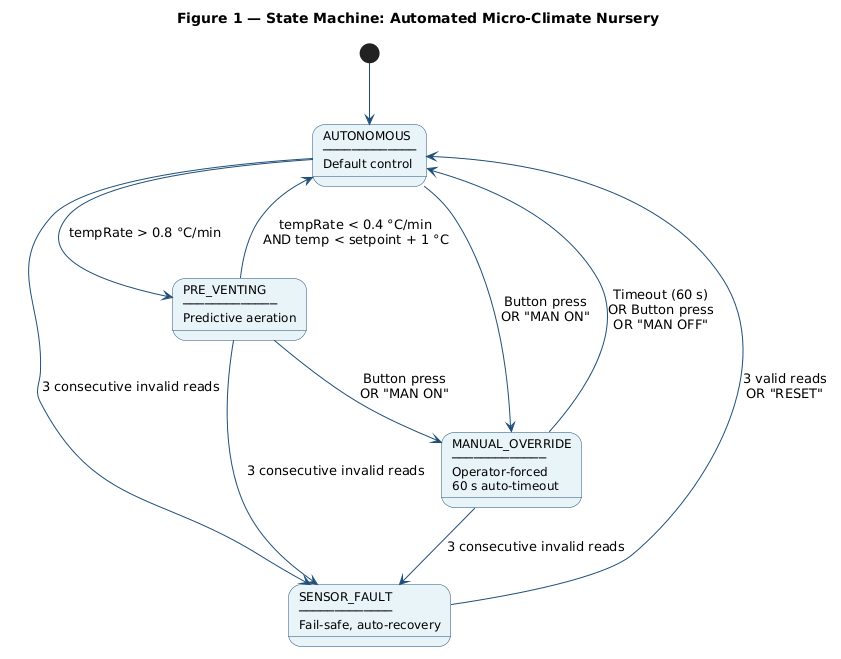

The diagram above was rendered by PlantUML. Its source (embedded in the PNG):
@startuml
skinparam backgroundColor #FFFFFF
skinparam state {
    BackgroundColor #E8F4F8
    BorderColor #1F4E79
    ArrowColor #1F4E79
    FontSize 12
}
title Figure 1 — State Machine: Automated Micro-Climate Nursery
[*] --> AUTONOMOUS
state "AUTONOMOUS\n─────────────\nDefault control" as AUTONOMOUS
state "PRE_VENTING\n─────────────\nPredictive aeration" as PRE_VENTING
state "MANUAL_OVERRIDE\n─────────────\nOperator-forced\n60 s auto-timeout" as MANUAL_OVERRIDE
state "SENSOR_FAULT\n─────────────\nFail-safe, auto-recovery" as SENSOR_FAULT
AUTONOMOUS --> PRE_VENTING : tempRate > 0.8 °C/min
PRE_VENTING --> AUTONOMOUS : tempRate < 0.4 °C/min\nAND temp < setpoint + 1 °C
AUTONOMOUS --> MANUAL_OVERRIDE : Button press\nOR "MAN ON"
PRE_VENTING --> MANUAL_OVERRIDE : Button press\nOR "MAN ON"
MANUAL_OVERRIDE --> AUTONOMOUS : Timeout (60 s)\nOR Button press\nOR "MAN OFF"
AUTONOMOUS --> SENSOR_FAULT : 3 consecutive invalid reads
PRE_VENTING --> SENSOR_FAULT : 3 consecutive invalid reads
MANUAL_OVERRIDE --> SENSOR_FAULT : 3 consecutive invalid reads
SENSOR_FAULT --> AUTONOMOUS : 3 valid reads\nOR "RESET"
@enduml